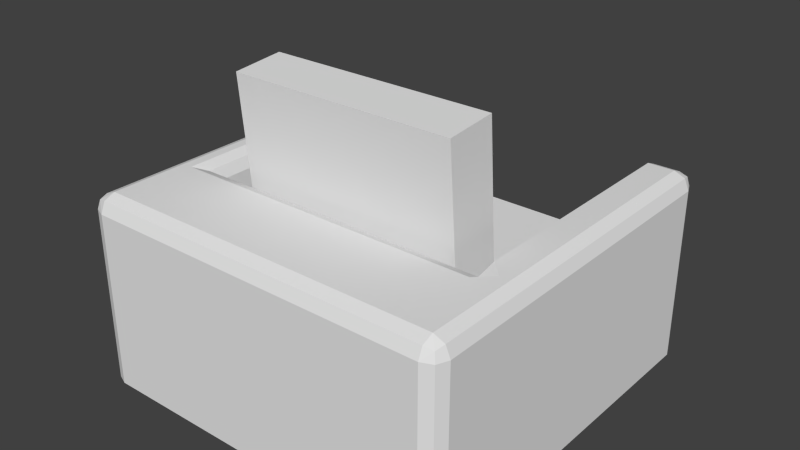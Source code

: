 # Source: Couch-Single.blend  (saved by Blender 2.76.0; exported with 4.5.12 LTS)
import bpy
from mathutils import Matrix  # noqa: F401  (used for matrix-valued properties, if any)

bpy.ops.wm.read_factory_settings(use_empty=True)
scene = bpy.context.scene
scene.name = 'Scene'

# ---- collections
col_collection_1 = bpy.data.collections.new('Collection 1'); scene.collection.children.link(col_collection_1)

# ---- world
world_world = bpy.data.worlds.new('World'); scene.world = world_world
world_world.color = (0.05088, 0.05088, 0.05088)
world_world.use_sun_shadow = False
world_world.sun_shadow_jitter_overblur = 0.0
world_world.cycles.sampling_method = 'MANUAL'
world_world.cycles.sample_map_resolution = 256

# ---- meshes
me_cube_003 = bpy.data.meshes.new('Cube.003')
me_cube_003.from_pydata([(3.559, 4.0, 0.0), (0.4409, 4.0, 0.0), (0.4409, 0.0, 0.0), (3.559, 0.0, 0.0), (0.0, 1.143, 0.0), (4.0, 1.143, 0.0), (0.4409, 1.143, 0.0), (3.559, 1.143, 0.0), (3.559, 0.0, 1.0), (0.4409, 0.0, 1.0), (0.4409, 4.0, 1.0), (3.559, 4.0, 1.0), (4.0, 1.143, 1.0), (0.0, 1.143, 1.0), (0.4409, 4.0, 1.0), (3.559, 4.0, 1.0), (3.559, 1.143, 1.0), (0.4409, 1.143, 1.0), (0.8498, 1.283, 1.08), (0.8498, 1.115, 3.04), (0.8498, 1.819, 1.126), (0.8498, 1.651, 3.086), (3.24, 1.283, 1.08), (3.24, 1.115, 3.04), (3.24, 1.819, 1.126), (3.24, 1.651, 3.086), (0.1664, 0.0, 0.0), (0.0, 0.1664, 0.0), (0.04873, 0.04873, 0.0), (0.0, 0.1664, 1.834), (0.1664, 0.0, 1.834), (0.1664, 0.1664, 2.0), (0.04873, 0.04873, 1.834), (0.07032, 0.07032, 1.93), (0.1664, 0.04873, 1.951), (0.04873, 0.1664, 1.951), (0.0, 3.834, 0.0), (0.1664, 4.0, 0.0), (0.04873, 3.951, 0.0), (0.0, 3.834, 1.834), (0.1664, 3.834, 2.0), (0.1664, 4.0, 1.834), (0.04873, 3.834, 1.951), (0.07032, 3.93, 1.93), (0.1664, 3.951, 1.951), (0.04873, 3.951, 1.834), (4.0, 0.1664, 0.0), (3.834, 0.0, 0.0), (3.951, 0.04873, 0.0), (4.0, 0.1664, 1.834), (3.834, 0.1664, 2.0), (3.834, 0.0, 1.834), (3.951, 0.1664, 1.951), (3.93, 0.07032, 1.93), (3.834, 0.04873, 1.951), (3.951, 0.04873, 1.834), (3.834, 4.0, 0.0), (4.0, 3.834, 0.0), (3.951, 3.951, 0.0), (3.834, 4.0, 1.834), (3.834, 3.834, 2.0), (4.0, 3.834, 1.834), (3.834, 3.951, 1.951), (3.93, 3.93, 1.93), (3.951, 3.834, 1.951), (3.951, 3.951, 1.834), (0.2745, 3.834, 2.0), (0.4409, 4.0, 1.834), (0.3921, 3.951, 1.951), (3.559, 3.834, 2.0), (3.559, 4.0, 1.834), (3.559, 4.0, 1.834), (3.559, 3.951, 1.951), (3.559, 0.1664, 2.0), (3.559, 0.0, 1.834), (3.559, 0.04873, 1.951), (0.4409, 0.0, 1.834), (0.4409, 0.1664, 2.0), (0.4409, 0.04873, 1.951), (0.0, 1.143, 1.834), (0.1664, 1.143, 2.0), (0.04873, 1.143, 1.951), (4.0, 1.143, 1.834), (3.834, 1.143, 2.0), (3.951, 1.143, 1.951), (3.559, 1.143, 1.834), (3.559, 0.9765, 2.0), (3.726, 1.143, 2.0), (3.559, 1.309, 2.0), (3.559, 1.094, 1.951), (0.2745, 0.9765, 2.0), (0.4409, 1.143, 1.834), (0.3921, 1.094, 1.951), (0.0, 0.1664, 1.0), (0.1664, 0.0, 1.0), (0.04873, 0.04873, 1.0), (0.0, 3.834, 1.0), (0.1664, 4.0, 1.0), (0.04873, 3.951, 1.0), (3.834, 4.0, 1.0), (4.0, 3.834, 1.0), (3.951, 3.951, 1.0), (4.0, 0.1664, 1.0), (3.834, 0.0, 1.0), (3.951, 0.04873, 1.0)], [], [(90, 66, 40, 80), (83, 60, 69, 88, 87), (50, 83, 87, 86, 73), (93, 13, 4, 27), (11, 99, 56, 0), (41, 67, 10, 97), (61, 82, 12, 100), (13, 96, 36, 4), (6, 1, 0, 7), (3, 7, 5, 46, 48, 47), (8, 9, 2, 3), (4, 36, 38, 37, 1, 6), (10, 11, 0, 1), (2, 6, 7, 3), (9, 94, 26, 2), (91, 85, 16, 17), (51, 74, 8, 103), (29, 79, 13, 93), (12, 102, 46, 5), (7, 0, 56, 58, 57, 5), (76, 30, 94, 9), (97, 10, 1, 37), (70, 59, 99, 11), (79, 39, 96, 13), (73, 86, 90, 77), (82, 49, 102, 12), (77, 90, 80, 31), (100, 12, 5, 57), (67, 91, 17, 14), (103, 8, 3, 47), (85, 88, 69, 71, 15, 16), (74, 76, 9, 8), (10, 14, 17, 16, 15, 11), (19, 21, 20, 18), (21, 25, 24, 20), (25, 23, 22, 24), (23, 19, 18, 22), (18, 20, 24, 22), (23, 25, 21, 19), (29, 32, 33, 35), (30, 34, 33, 32), (31, 35, 33, 34), (39, 42, 43, 45), (40, 44, 43, 42), (41, 45, 43, 44), (49, 52, 53, 55), (50, 54, 53, 52), (51, 55, 53, 54), (59, 62, 63, 65), (60, 64, 63, 62), (61, 65, 63, 64), (69, 72, 71), (72, 70, 71), (85, 89, 86, 87, 88), (94, 30, 32, 95), (95, 32, 29, 93), (80, 40, 42, 81), (81, 42, 39, 79), (97, 37, 38, 98), (98, 38, 36, 96), (69, 60, 62, 72), (72, 62, 59, 70), (100, 57, 58, 101), (101, 58, 56, 99), (83, 50, 52, 84), (84, 52, 49, 82), (103, 47, 48, 104), (104, 48, 46, 102), (77, 31, 34, 78), (78, 34, 30, 76), (40, 66, 68, 44), (44, 68, 67, 41), (50, 73, 75, 54), (54, 75, 74, 51), (73, 77, 78, 75), (75, 78, 76, 74), (31, 80, 81, 35), (35, 81, 79, 29), (60, 83, 84, 64), (64, 84, 82, 61), (66, 90, 92, 68), (68, 92, 91, 67), (85, 91, 92, 89), (89, 92, 90, 86), (26, 94, 95, 28), (28, 95, 93, 27), (41, 97, 98, 45), (45, 98, 96, 39), (61, 100, 101, 65), (65, 101, 99, 59), (51, 103, 104, 55), (55, 104, 102, 49), (26, 28, 27, 4, 6, 2)])
_uv = me_cube_003.uv_layers.new(name='UVMap')
_uv.uv.foreach_set('vector', [0.08994, 0.3586, 0.3531, 0.3586, 0.3531, 0.369, 0.1053, 0.369, 0.1053, 0.01601, 0.3531, 0.01601, 0.3531, 0.04243, 0.1206, 0.04243, 0.1053, 0.02642, 0.01532, 0.01601, 0.1053, 0.01601, 0.1053, 0.02642, 0.08994, 0.04243, 0.01532, 0.04243, 0.5395, 0.754, 0.5395, 0.66, 0.6316, 0.66, 0.6316, 0.754, 0.8289, 0.3426, 0.8289, 0.369, 0.7368, 0.369, 0.7368, 0.3426, 0.9057, 0.01601, 0.9057, 0.04243, 0.8289, 0.04243, 0.8289, 0.01601, 0.2785, 0.754, 0.2785, 0.495, 0.3553, 0.495, 0.3553, 0.754, 0.5395, 0.66, 0.5395, 0.401, 0.6316, 0.401, 0.6316, 0.66, 0.6316, 0.3426, 0.3684, 0.3426, 0.3684, 0.04243, 0.6316, 0.04243, 0.7368, 0.04243, 0.6316, 0.04243, 0.6316, 0.0, 0.7215, 0.0, 0.7323, 0.00469, 0.7368, 0.01601, 0.7237, 0.4274, 0.7237, 0.7275, 0.6316, 0.7275, 0.6316, 0.4274, 0.6316, 0.385, 0.3837, 0.385, 0.3729, 0.3803, 0.3684, 0.369, 0.3684, 0.3426, 0.6316, 0.3426, 0.8289, 0.04243, 0.8289, 0.3426, 0.7368, 0.3426, 0.7368, 0.04243, 0.7368, 0.3426, 0.6316, 0.3426, 0.6316, 0.04243, 0.7368, 0.04243, 0.7237, 0.7275, 0.7237, 0.754, 0.6316, 0.754, 0.6316, 0.7275, 0.8926, 0.385, 0.8926, 0.6851, 0.8158, 0.6851, 0.8158, 0.385, 0.8005, 0.401, 0.8005, 0.4274, 0.7237, 0.4274, 0.7237, 0.401, 0.4627, 0.754, 0.4627, 0.66, 0.5395, 0.66, 0.5395, 0.754, 0.3553, 0.495, 0.3553, 0.401, 0.4474, 0.401, 0.4474, 0.495, 0.6316, 0.04243, 0.3684, 0.04243, 0.3684, 0.01601, 0.3729, 0.00469, 0.3837, 6.483e-08, 0.6316, 0.0, 0.8005, 0.7275, 0.8005, 0.754, 0.7237, 0.754, 0.7237, 0.7275, 0.8289, 0.01601, 0.8289, 0.04243, 0.7368, 0.04243, 0.7368, 0.01601, 0.9057, 0.3426, 0.9057, 0.369, 0.8289, 0.369, 0.8289, 0.3426, 0.4627, 0.66, 0.4627, 0.401, 0.5395, 0.401, 0.5395, 0.66, 0.01532, 0.04243, 0.08994, 0.04243, 0.08994, 0.3586, 0.01532, 0.3426, 0.2785, 0.495, 0.2785, 0.401, 0.3553, 0.401, 0.3553, 0.495, 0.01532, 0.3426, 0.08994, 0.3586, 0.1053, 0.369, 0.01532, 0.369, 0.3553, 0.754, 0.3553, 0.495, 0.4474, 0.495, 0.4474, 0.754, 0.8311, 0.9601, 0.8311, 0.6851, 0.9079, 0.6851, 0.9079, 0.9601, 0.7237, 0.401, 0.7237, 0.4274, 0.6316, 0.4274, 0.6316, 0.401, 0.9232, 0.66, 0.9079, 0.644, 0.9079, 0.401, 0.9232, 0.385, 1.0, 0.385, 1.0, 0.66, 0.8005, 0.4274, 0.8005, 0.7275, 0.7237, 0.7275, 0.7237, 0.4274, 0.2631, 0.6851, 0.2631, 0.6851, 5.49e-08, 0.6851, 0.0, 0.385, 0.2631, 0.385, 0.2631, 0.385, 0.4933, 0.77, 0.5428, 0.77, 0.5428, 0.9593, 0.4933, 0.9593, 0.2631, 1.0, 0.2631, 0.77, 0.4438, 0.77, 0.4438, 1.0, 0.5428, 0.77, 0.5924, 0.77, 0.5924, 0.9593, 0.5428, 0.9593, 0.1807, 0.6851, 0.1807, 0.9151, 2.196e-08, 0.9151, 0.0, 0.6851, 0.2301, 0.9151, 0.1807, 0.9151, 0.1807, 0.6851, 0.2301, 0.6851, 0.4438, 0.77, 0.4933, 0.77, 0.4933, 1.0, 0.4438, 1.0, 0.4627, 0.754, 0.4627, 0.77, 0.4538, 0.77, 0.4474, 0.754, 0.8005, 0.754, 0.8158, 0.754, 0.8158, 0.7632, 0.8005, 0.77, 0.01532, 0.369, 0.01532, 0.385, 0.006477, 0.385, 5.752e-08, 0.369, 0.4627, 0.401, 0.4474, 0.401, 0.4474, 0.3918, 0.4627, 0.385, 0.3531, 0.369, 0.3684, 0.369, 0.3684, 0.3782, 0.3531, 0.385, 0.9057, 0.01601, 0.9057, 1.909e-10, 0.9145, 8.07e-11, 0.921, 0.01601, 0.2785, 0.401, 0.2631, 0.401, 0.2631, 0.3918, 0.2785, 0.385, 0.01532, 0.01601, 2.525e-09, 0.01601, 1.067e-09, 0.006768, 0.01532, 9.179e-08, 0.8005, 0.401, 0.8005, 0.385, 0.8093, 0.385, 0.8158, 0.401, 0.9057, 0.369, 0.921, 0.369, 0.921, 0.3782, 0.9057, 0.385, 0.3531, 0.01601, 0.3531, 5.345e-09, 0.3619, 2.259e-09, 0.3684, 0.01601, 0.2785, 0.754, 0.2785, 0.77, 0.2696, 0.77, 0.2631, 0.754, 0.9079, 0.401, 0.9124, 0.385, 0.9232, 0.385, 0.9124, 0.385, 0.9232, 0.385, 0.9232, 0.385, 0.9232, 0.66, 0.9124, 0.66, 0.9079, 0.66, 0.9079, 0.66, 0.9079, 0.644, 0.7237, 0.754, 0.8005, 0.754, 0.8005, 0.77, 0.7237, 0.77, 0.5395, 0.77, 0.4627, 0.77, 0.4627, 0.754, 0.5395, 0.754, 0.1053, 0.369, 0.3531, 0.369, 0.3531, 0.385, 0.1053, 0.385, 0.4474, 0.66, 0.4474, 0.401, 0.4627, 0.401, 0.4627, 0.66, 0.8289, 0.01601, 0.7368, 0.01601, 0.7368, 2.295e-09, 0.8289, 1.148e-09, 0.5395, 0.385, 0.6316, 0.385, 0.6316, 0.401, 0.5395, 0.401, 0.3531, 0.04243, 0.3531, 0.01601, 0.3684, 0.01601, 0.3684, 0.04243, 0.921, 0.3426, 0.921, 0.369, 0.9057, 0.369, 0.9057, 0.3426, 0.3553, 0.754, 0.4474, 0.754, 0.4474, 0.77, 0.3553, 0.77, 0.8289, 0.385, 0.7368, 0.385, 0.7368, 0.369, 0.8289, 0.369, 0.1053, 0.01601, 0.01532, 0.01601, 0.01532, 9.179e-08, 0.1053, 9.179e-08, 0.2631, 0.495, 0.2631, 0.401, 0.2785, 0.401, 0.2785, 0.495, 0.7237, 0.401, 0.6316, 0.401, 0.6316, 0.385, 0.7237, 0.385, 0.3553, 0.385, 0.4474, 0.385, 0.4474, 0.401, 0.3553, 0.401, 0.01532, 0.3426, 0.01532, 0.369, 5.752e-08, 0.369, 5.336e-08, 0.3426, 0.8158, 0.7275, 0.8158, 0.754, 0.8005, 0.754, 0.8005, 0.7275, 0.3531, 0.369, 0.3531, 0.3586, 0.3684, 0.3472, 0.3684, 0.369, 0.921, 0.01601, 0.921, 0.03774, 0.9057, 0.04243, 0.9057, 0.01601, 0.01532, 0.01601, 0.01532, 0.04243, 6.691e-09, 0.04243, 2.525e-09, 0.01601, 0.8158, 0.401, 0.8158, 0.4274, 0.8005, 0.4274, 0.8005, 0.401, 0.01532, 0.04243, 0.01532, 0.3426, 5.336e-08, 0.3426, 6.691e-09, 0.04243, 0.8158, 0.4274, 0.8158, 0.7275, 0.8005, 0.7275, 0.8005, 0.4274, 0.01532, 0.369, 0.1053, 0.369, 0.1053, 0.385, 0.01532, 0.385, 0.4474, 0.754, 0.4474, 0.66, 0.4627, 0.66, 0.4627, 0.754, 0.3531, 0.01601, 0.1053, 0.01601, 0.1053, 9.179e-08, 0.3531, 5.345e-09, 0.2631, 0.754, 0.2631, 0.495, 0.2785, 0.495, 0.2785, 0.754, 0.3531, 0.3586, 0.08994, 0.3586, 0.1053, 0.3426, 0.3639, 0.3426, 0.8158, 0.9554, 0.8158, 0.6851, 0.8311, 0.6851, 0.8311, 0.9601, 0.8926, 0.6851, 0.8926, 0.385, 0.9079, 0.385, 0.9079, 0.6851, 0.1053, 0.04243, 0.1053, 0.3426, 0.08994, 0.3586, 0.08994, 0.04243, 0.6316, 0.754, 0.7237, 0.754, 0.7237, 0.77, 0.6316, 0.77, 0.6316, 0.77, 0.5395, 0.77, 0.5395, 0.754, 0.6316, 0.754, 0.9057, 0.01601, 0.8289, 0.01601, 0.8289, 1.148e-09, 0.9057, 1.909e-10, 0.4627, 0.385, 0.5395, 0.385, 0.5395, 0.401, 0.4627, 0.401, 0.2785, 0.754, 0.3553, 0.754, 0.3553, 0.77, 0.2785, 0.77, 0.9057, 0.385, 0.8289, 0.385, 0.8289, 0.369, 0.9057, 0.369, 0.8005, 0.401, 0.7237, 0.401, 0.7237, 0.385, 0.8005, 0.385, 0.2785, 0.385, 0.3553, 0.385, 0.3553, 0.401, 0.2785, 0.401, 0.7368, 0.369, 0.7323, 0.3803, 0.7215, 0.385, 0.6316, 0.385, 0.6316, 0.3426, 0.7368, 0.3426])
me_cube_003.use_remesh_preserve_volume = False
me_cube_003.use_remesh_preserve_attributes = False
me_cube_003.use_mirror_vertex_groups = False
me_cube_003.update()

# ---- objects
ob_cube = bpy.data.objects.new('Cube', me_cube_003)

# ---- transforms, parenting, visibility, modifiers, constraints
ob_cube.location = (0.0, 0.0, 0.0)
ob_cube.scale = (0.5, 0.5, 0.5)
ob_cube.lineart.crease_threshold = 0.0

# ---- collection membership
col_collection_1.objects.link(ob_cube)

# ---- scene / render settings (as saved in the file)
scene.frame_start = 1; scene.frame_end = 250; scene.frame_set(0)
scene.render.engine = 'BLENDER_EEVEE_NEXT'
scene.render.resolution_percentage = 50
scene.render.fps = 30
scene.render.dither_intensity = 0.0
scene.cycles.use_denoising = False
scene.cycles.samples = 10
scene.cycles.sampling_pattern = 'TABULATED_SOBOL'
scene.cycles.light_sampling_threshold = 0.0
scene.cycles.use_adaptive_sampling = False
scene.cycles.use_light_tree = False
scene.cycles.blur_glossy = 0.0
scene.cycles.pixel_filter_type = 'GAUSSIAN'
scene.cycles.sample_clamp_indirect = 0.0
scene.view_settings.view_transform = 'Standard'
bpy.context.view_layer.update()

# ---- added for rendering (the .blend has no active camera and no usable light): camera, sun
cam_auto = bpy.data.cameras.new('AutoCamera')
cam_auto.lens = 50.0
cam_auto.sensor_width = 36.0
cam_auto.clip_end = 1000.0
ob_auto_camera = bpy.data.objects.new('AutoCamera', cam_auto)
scene.collection.objects.link(ob_auto_camera)
ob_auto_camera.location = (3.98106, -2.57727, 3.1564)
ob_auto_camera.rotation_euler = (1.09748, -7.21219e-08, 0.694738)
scene.camera = ob_auto_camera
light_auto_sun = bpy.data.lights.new('AutoSun', 'SUN')
light_auto_sun.energy = 3.0
light_auto_sun.angle = 0.0523599
ob_auto_sun = bpy.data.objects.new('AutoSun', light_auto_sun)
scene.collection.objects.link(ob_auto_sun)
ob_auto_sun.rotation_euler = (0.872665, 0.174533, 0.523599)
bpy.context.view_layer.update()
